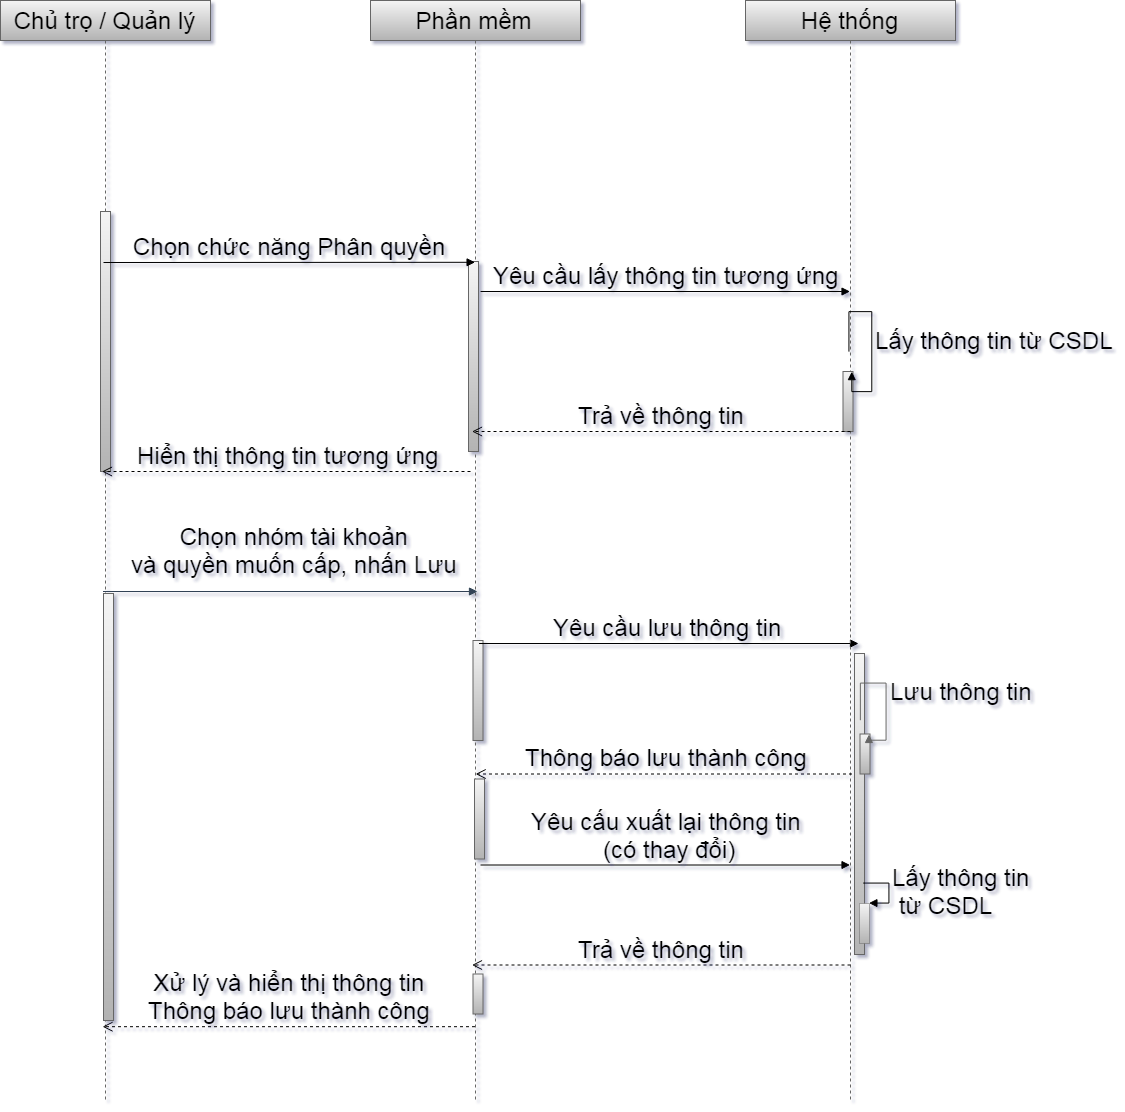

The diagram above was exported from draw.io. Its source (the exported page's mxGraphModel, read from the mxfile embedded in the PNG):
<mxGraphModel dx="1463" dy="1546" grid="1" gridSize="10" guides="1" tooltips="1" connect="1" arrows="1" fold="1" page="1" pageScale="1" pageWidth="900" pageHeight="1600" math="0" shadow="1">
  <root>
    <mxCell id="0" />
    <mxCell id="1" parent="0" />
    <mxCell id="2" value="Chủ trọ / Quản lý" style="shape=umlLifeline;perimeter=lifelinePerimeter;whiteSpace=wrap;html=1;container=1;collapsible=0;recursiveResize=0;outlineConnect=0;fillColor=#f5f5f5;gradientColor=#b3b3b3;fontSize=24;strokeColor=#666666;labelBackgroundColor=none;" vertex="1" parent="1">
      <mxGeometry x="460" y="80" width="210" height="1100" as="geometry" />
    </mxCell>
    <mxCell id="3" value="" style="html=1;points=[];perimeter=orthogonalPerimeter;fillColor=#f5f5f5;gradientColor=#b3b3b3;fontSize=24;strokeColor=#666666;labelBackgroundColor=none;" vertex="1" parent="2">
      <mxGeometry x="103" y="593" width="10" height="427" as="geometry" />
    </mxCell>
    <mxCell id="4" value="" style="html=1;points=[];perimeter=orthogonalPerimeter;fillColor=#f5f5f5;gradientColor=#b3b3b3;fontSize=24;strokeColor=#666666;labelBackgroundColor=none;" vertex="1" parent="2">
      <mxGeometry x="100" y="211" width="10" height="260" as="geometry" />
    </mxCell>
    <mxCell id="5" value="Chọn nhóm tài khoản&lt;br&gt;và quyền muốn cấp, nhấn Lưu" style="html=1;verticalAlign=bottom;endArrow=block;fontSize=24;fillColor=#647687;strokeColor=#314354;labelBackgroundColor=none;" edge="1" parent="2">
      <mxGeometry x="0.0147" y="11" width="80" relative="1" as="geometry">
        <mxPoint x="102.5" y="591" as="sourcePoint" />
        <mxPoint x="477" y="591" as="targetPoint" />
        <mxPoint as="offset" />
      </mxGeometry>
    </mxCell>
    <mxCell id="6" value="Phần mềm" style="shape=umlLifeline;perimeter=lifelinePerimeter;whiteSpace=wrap;html=1;container=1;collapsible=0;recursiveResize=0;outlineConnect=0;fillColor=#f5f5f5;gradientColor=#b3b3b3;fontSize=24;strokeColor=#666666;labelBackgroundColor=none;" vertex="1" parent="1">
      <mxGeometry x="830" y="80" width="210" height="1100" as="geometry" />
    </mxCell>
    <mxCell id="7" value="" style="html=1;points=[];perimeter=orthogonalPerimeter;fillColor=#f5f5f5;gradientColor=#b3b3b3;fontSize=24;strokeColor=#666666;labelBackgroundColor=none;" vertex="1" parent="6">
      <mxGeometry x="102.5" y="640" width="10" height="100" as="geometry" />
    </mxCell>
    <mxCell id="8" value="" style="html=1;points=[];perimeter=orthogonalPerimeter;fillColor=#f5f5f5;gradientColor=#b3b3b3;fontSize=24;strokeColor=#666666;labelBackgroundColor=none;" vertex="1" parent="6">
      <mxGeometry x="104" y="778.5" width="10" height="80" as="geometry" />
    </mxCell>
    <mxCell id="9" value="Yêu cầu lưu thông tin" style="html=1;verticalAlign=bottom;endArrow=block;fontSize=24;labelBackgroundColor=none;" edge="1" parent="6">
      <mxGeometry width="80" relative="1" as="geometry">
        <mxPoint x="108.5" y="643" as="sourcePoint" />
        <mxPoint x="488" y="643.0000000000005" as="targetPoint" />
      </mxGeometry>
    </mxCell>
    <mxCell id="10" value="Yêu cầu lấy thông tin tương ứng" style="html=1;verticalAlign=bottom;endArrow=block;fontSize=24;labelBackgroundColor=none;" edge="1" parent="6">
      <mxGeometry width="80" relative="1" as="geometry">
        <mxPoint x="110" y="291" as="sourcePoint" />
        <mxPoint x="479.5" y="291" as="targetPoint" />
      </mxGeometry>
    </mxCell>
    <mxCell id="11" value="Hiển thị thông tin tương ứng" style="html=1;verticalAlign=bottom;endArrow=open;dashed=1;endSize=8;fontSize=24;labelBackgroundColor=none;" edge="1" parent="6">
      <mxGeometry relative="1" as="geometry">
        <mxPoint x="100" y="471" as="sourcePoint" />
        <mxPoint x="-268.5" y="471" as="targetPoint" />
      </mxGeometry>
    </mxCell>
    <mxCell id="12" value="" style="html=1;points=[];perimeter=orthogonalPerimeter;fillColor=#f5f5f5;gradientColor=#b3b3b3;fontSize=24;strokeColor=#666666;labelBackgroundColor=none;" vertex="1" parent="6">
      <mxGeometry x="98" y="261" width="10" height="190" as="geometry" />
    </mxCell>
    <mxCell id="13" value="" style="html=1;points=[];perimeter=orthogonalPerimeter;fillColor=#f5f5f5;gradientColor=#b3b3b3;fontSize=24;strokeColor=#666666;labelBackgroundColor=none;" vertex="1" parent="6">
      <mxGeometry x="102.5" y="973.5" width="10" height="40" as="geometry" />
    </mxCell>
    <mxCell id="14" value="Hệ thống" style="shape=umlLifeline;perimeter=lifelinePerimeter;whiteSpace=wrap;html=1;container=1;collapsible=0;recursiveResize=0;outlineConnect=0;fillColor=#f5f5f5;gradientColor=#b3b3b3;fontSize=24;strokeColor=#666666;labelBackgroundColor=none;" vertex="1" parent="1">
      <mxGeometry x="1205" y="80" width="210" height="1100" as="geometry" />
    </mxCell>
    <mxCell id="15" value="Thông báo lưu thành công" style="html=1;verticalAlign=bottom;endArrow=open;dashed=1;endSize=8;fontSize=24;labelBackgroundColor=none;" edge="1" parent="14">
      <mxGeometry relative="1" as="geometry">
        <mxPoint x="112.5" y="773.5" as="sourcePoint" />
        <mxPoint x="-269.8571428571431" y="773.4999999999995" as="targetPoint" />
      </mxGeometry>
    </mxCell>
    <mxCell id="16" value="&lt;span style=&quot;color: rgba(0 , 0 , 0 , 0) ; font-family: &amp;quot;helvetica&amp;quot; , &amp;quot;arial&amp;quot; , sans-serif ; font-size: 0px&quot;&gt;%3CmxGraphModel%3E%3Croot%3E%3CmxCell%20id%3D%220%22%2F%3E%3CmxCell%20id%3D%221%22%20parent%3D%220%22%2F%3E%3CmxCell%20id%3D%222%22%20value%3D%22Ch%E1%BB%A7%20tr%E1%BB%8D%22%20style%3D%22shape%3DumlActor%3BverticalLabelPosition%3Dbottom%3BlabelBackgroundColor%3D%23ffffff%3BverticalAlign%3Dtop%3Bhtml%3D1%3BfontSize%3D24%3B%22%20vertex%3D%221%22%20parent%3D%221%22%3E%3CmxGeometry%20x%3D%22250%22%20y%3D%22245%22%20width%3D%2230%22%20height%3D%2260%22%20as%3D%22geometry%22%2F%3E%3C%2FmxCell%3E%3CmxCell%20id%3D%223%22%20value%3D%22Qu%E1%BA%A3n%20l%C3%BD%22%20style%3D%22shape%3DumlActor%3BverticalLabelPosition%3Dbottom%3BlabelBackgroundColor%3D%23ffffff%3BverticalAlign%3Dtop%3Bhtml%3D1%3BfontSize%3D24%3B%22%20vertex%3D%221%22%20parent%3D%221%22%3E%3CmxGeometry%20x%3D%22250%22%20y%3D%22460%22%20width%3D%2230%22%20height%3D%2260%22%20as%3D%22geometry%22%2F%3E%3C%2FmxCell%3E%3CmxCell%20id%3D%224%22%20value%3D%22Qu%E1%BA%A3n%20l%C3%BD%20th%C3%B4ng%20tin%20Ph%C3%B2ng%22%20style%3D%22ellipse%3BwhiteSpace%3Dwrap%3Bhtml%3D1%3BfillColor%3D%23f8cecc%3BgradientColor%3D%23ea6b66%3BfontSize%3D24%3BstrokeColor%3D%23b85450%3B%22%20vertex%3D%221%22%20parent%3D%221%22%3E%3CmxGeometry%20x%3D%22430%22%20y%3D%22330%22%20width%3D%22140%22%20height%3D%22140%22%20as%3D%22geometry%22%2F%3E%3C%2FmxCell%3E%3CmxCell%20id%3D%225%22%20value%3D%22Th%C3%AAm%2C%20xo%C3%A1%2C%20s%E1%BB%ADa%20th%C3%B4ng%20tin%20ph%C3%B2ng%22%20style%3D%22ellipse%3BwhiteSpace%3Dwrap%3Bhtml%3D1%3BfillColor%3D%23f5f5f5%3BgradientColor%3D%23b3b3b3%3BfontSize%3D24%3BstrokeColor%3D%23666666%3B%22%20vertex%3D%221%22%20parent%3D%221%22%3E%3CmxGeometry%20x%3D%22415%22%20y%3D%2240%22%20width%3D%22170%22%20height%3D%22170%22%20as%3D%22geometry%22%2F%3E%3C%2FmxCell%3E%3CmxCell%20id%3D%226%22%20value%3D%22%C4%90%C4%83ng%20nh%E1%BA%ADp%22%20style%3D%22ellipse%3BwhiteSpace%3Dwrap%3Bhtml%3D1%3BfillColor%3D%23ffcd28%3BgradientColor%3D%23ffa500%3BfontSize%3D24%3BstrokeColor%3D%23d79b00%3B%22%20vertex%3D%221%22%20parent%3D%221%22%3E%3CmxGeometry%20x%3D%22800%22%20y%3D%22330%22%20width%3D%22140%22%20height%3D%22140%22%20as%3D%22geometry%22%2F%3E%3C%2FmxCell%3E%3CmxCell%20id%3D%227%22%20value%3D%22%22%20style%3D%22endArrow%3Dblock%3Bdashed%3D1%3BendFill%3D0%3BendSize%3D12%3Bhtml%3D1%3BfontSize%3D16%3BexitX%3D0.344%3BexitY%3D0.806%3BexitDx%3D0%3BexitDy%3D0%3BexitPerimeter%3D0%3BentryX%3D0.5%3BentryY%3D0.5%3BentryDx%3D0%3BentryDy%3D0%3BentryPerimeter%3D0%3B%22%20edge%3D%221%22%20source%3D%223%22%20target%3D%222%22%20parent%3D%221%22%3E%3CmxGeometry%20width%3D%22160%22%20relative%3D%221%22%20as%3D%22geometry%22%3E%3CmxPoint%20x%3D%22240%22%20y%3D%22520%22%20as%3D%22sourcePoint%22%2F%3E%3CmxPoint%20x%3D%22400%22%20y%3D%22520%22%20as%3D%22targetPoint%22%2F%3E%3CArray%20as%3D%22points%22%3E%3CmxPoint%20x%3D%22160%22%20y%3D%22400%22%2F%3E%3C%2FArray%3E%3C%2FmxGeometry%3E%3C%2FmxCell%3E%3CmxCell%20id%3D%228%22%20value%3D%22K%E1%BA%BF%20th%E1%BB%ABa%22%20style%3D%22text%3Bhtml%3D1%3Bresizable%3D0%3Bpoints%3D%5B%5D%3Bautosize%3D1%3Balign%3Dleft%3BverticalAlign%3Dtop%3BspacingTop%3D-4%3BfontSize%3D24%3B%22%20vertex%3D%221%22%20parent%3D%221%22%3E%3CmxGeometry%20x%3D%22170%22%20y%3D%22390%22%20width%3D%2270%22%20height%3D%2220%22%20as%3D%22geometry%22%2F%3E%3C%2FmxCell%3E%3CmxCell%20id%3D%229%22%20value%3D%22%22%20style%3D%22endArrow%3Dnone%3Bhtml%3D1%3BfontSize%3D24%3BentryX%3D0%3BentryY%3D0.5%3BentryDx%3D0%3BentryDy%3D0%3BexitX%3D0.5%3BexitY%3D0.5%3BexitDx%3D0%3BexitDy%3D0%3BexitPerimeter%3D0%3B%22%20edge%3D%221%22%20source%3D%222%22%20target%3D%224%22%20parent%3D%221%22%3E%3CmxGeometry%20width%3D%2250%22%20height%3D%2250%22%20relative%3D%221%22%20as%3D%22geometry%22%3E%3CmxPoint%20x%3D%22150%22%20y%3D%22620%22%20as%3D%22sourcePoint%22%2F%3E%3CmxPoint%20x%3D%22200%22%20y%3D%22570%22%20as%3D%22targetPoint%22%2F%3E%3C%2FmxGeometry%3E%3C%2FmxCell%3E%3CmxCell%20id%3D%2210%22%20value%3D%22Use%22%20style%3D%22endArrow%3Dopen%3BendSize%3D12%3Bdashed%3D1%3Bhtml%3D1%3BfontSize%3D24%3BexitX%3D1%3BexitY%3D0.5%3BexitDx%3D0%3BexitDy%3D0%3BentryX%3D0%3BentryY%3D0.5%3BentryDx%3D0%3BentryDy%3D0%3B%22%20edge%3D%221%22%20source%3D%224%22%20target%3D%226%22%20parent%3D%221%22%3E%3CmxGeometry%20width%3D%22160%22%20relative%3D%221%22%20as%3D%22geometry%22%3E%3CmxPoint%20x%3D%22150%22%20y%3D%22570%22%20as%3D%22sourcePoint%22%2F%3E%3CmxPoint%20x%3D%22310%22%20y%3D%22570%22%20as%3D%22targetPoint%22%2F%3E%3C%2FmxGeometry%3E%3C%2FmxCell%3E%3CmxCell%20id%3D%2211%22%20value%3D%22Th%C3%AAm%2C%20xo%C3%A1%2C%20s%E1%BB%ADa%20th%C3%B4ng%20tin%20khu%20(d%C3%A3y%20nh%C3%A0)%22%20style%3D%22ellipse%3BwhiteSpace%3Dwrap%3Bhtml%3D1%3BfillColor%3D%23f5f5f5%3BgradientColor%3D%23b3b3b3%3BfontSize%3D24%3BstrokeColor%3D%23666666%3B%22%20vertex%3D%221%22%20parent%3D%221%22%3E%3CmxGeometry%20x%3D%22415%22%20y%3D%22580%22%20width%3D%22170%22%20height%3D%22170%22%20as%3D%22geometry%22%2F%3E%3C%2FmxCell%3E%3CmxCell%20id%3D%2212%22%20value%3D%22Th%C3%AAm%2C%20xo%C3%A1%2C%20s%E1%BB%ADa%20th%C3%B4ng%20tin%20t%E1%BA%A7ng%22%20style%3D%22ellipse%3BwhiteSpace%3Dwrap%3Bhtml%3D1%3BfillColor%3D%23f5f5f5%3BgradientColor%3D%23b3b3b3%3BfontSize%3D24%3BstrokeColor%3D%23666666%3B%22%20vertex%3D%221%22%20parent%3D%221%22%3E%3CmxGeometry%20x%3D%22670%22%20y%3D%22540%22%20width%3D%22170%22%20height%3D%22170%22%20as%3D%22geometry%22%2F%3E%3C%2FmxCell%3E%3CmxCell%20id%3D%2213%22%20value%3D%22Extends%22%20style%3D%22endArrow%3Dblock%3BendSize%3D16%3BendFill%3D0%3Bhtml%3D1%3BfontSize%3D24%3BentryX%3D0.5%3BentryY%3D0%3BentryDx%3D0%3BentryDy%3D0%3B%22%20edge%3D%221%22%20source%3D%225%22%20target%3D%224%22%20parent%3D%221%22%3E%3CmxGeometry%20width%3D%22160%22%20relative%3D%221%22%20as%3D%22geometry%22%3E%3CmxPoint%20x%3D%22620%22%20y%3D%22274%22%20as%3D%22sourcePoint%22%2F%3E%3CmxPoint%20x%3D%22780%22%20y%3D%22274%22%20as%3D%22targetPoint%22%2F%3E%3C%2FmxGeometry%3E%3C%2FmxCell%3E%3CmxCell%20id%3D%2214%22%20value%3D%22Extends%22%20style%3D%22endArrow%3Dblock%3BendSize%3D16%3BendFill%3D0%3Bhtml%3D1%3BfontSize%3D24%3BentryX%3D1%3BentryY%3D1%3BentryDx%3D0%3BentryDy%3D0%3BexitX%3D0.5%3BexitY%3D0%3BexitDx%3D0%3BexitDy%3D0%3B%22%20edge%3D%221%22%20source%3D%2212%22%20target%3D%224%22%20parent%3D%221%22%3E%3CmxGeometry%20width%3D%22160%22%20relative%3D%221%22%20as%3D%22geometry%22%3E%3CmxPoint%20x%3D%22517.3044615863753%22%20y%3D%22259.6509225498721%22%20as%3D%22sourcePoint%22%2F%3E%3CmxPoint%20x%3D%22510%22%20y%3D%22340%22%20as%3D%22targetPoint%22%2F%3E%3C%2FmxGeometry%3E%3C%2FmxCell%3E%3CmxCell%20id%3D%2215%22%20value%3D%22Extends%22%20style%3D%22endArrow%3Dblock%3BendSize%3D16%3BendFill%3D0%3Bhtml%3D1%3BfontSize%3D24%3BentryX%3D0.5%3BentryY%3D1%3BentryDx%3D0%3BentryDy%3D0%3B%22%20edge%3D%221%22%20source%3D%2211%22%20target%3D%224%22%20parent%3D%221%22%3E%3CmxGeometry%20width%3D%22160%22%20relative%3D%221%22%20as%3D%22geometry%22%3E%3CmxPoint%20x%3D%22745%22%20y%3D%22550%22%20as%3D%22sourcePoint%22%2F%3E%3CmxPoint%20x%3D%22559.4974746830585%22%20y%3D%22459.4974746830585%22%20as%3D%22targetPoint%22%2F%3E%3C%2FmxGeometry%3E%3C%2FmxCell%3E%3C%2Froot%3E%3C%2FmxGraphModel%3E&lt;/span&gt;" style="html=1;points=[];perimeter=orthogonalPerimeter;fillColor=#f5f5f5;gradientColor=#b3b3b3;fontSize=24;strokeColor=#666666;labelBackgroundColor=none;" vertex="1" parent="14">
      <mxGeometry x="109" y="653" width="10" height="301" as="geometry" />
    </mxCell>
    <mxCell id="17" value="" style="group;labelBackgroundColor=none;" vertex="1" connectable="0" parent="14">
      <mxGeometry x="97.5" y="351" width="30" height="60" as="geometry" />
    </mxCell>
    <mxCell id="18" value="" style="html=1;points=[];perimeter=orthogonalPerimeter;fillColor=#f5f5f5;gradientColor=#b3b3b3;fontSize=24;strokeColor=#666666;labelBackgroundColor=none;" vertex="1" parent="17">
      <mxGeometry y="20" width="10" height="60" as="geometry" />
    </mxCell>
    <mxCell id="19" value="Lấy thông tin từ CSDL" style="edgeStyle=orthogonalEdgeStyle;html=1;align=left;spacingLeft=2;endArrow=block;rounded=0;entryX=1;entryY=0;fontSize=24;labelBackgroundColor=none;" edge="1" parent="17" target="18">
      <mxGeometry relative="1" as="geometry">
        <mxPoint x="5" as="sourcePoint" />
        <Array as="points">
          <mxPoint x="5" y="-40" />
          <mxPoint x="30" y="-40" />
          <mxPoint x="30" y="40" />
        </Array>
      </mxGeometry>
    </mxCell>
    <mxCell id="20" value="Trả về thông tin" style="html=1;verticalAlign=bottom;endArrow=open;dashed=1;endSize=8;fontSize=24;labelBackgroundColor=none;" edge="1" parent="14">
      <mxGeometry relative="1" as="geometry">
        <mxPoint x="105" y="431" as="sourcePoint" />
        <mxPoint x="-273.5" y="431" as="targetPoint" />
      </mxGeometry>
    </mxCell>
    <mxCell id="21" value="" style="html=1;points=[];perimeter=orthogonalPerimeter;dashed=1;dashPattern=1 1;fontSize=24;gradientColor=#b3b3b3;fillColor=#f5f5f5;strokeColor=#666666;labelBackgroundColor=none;" vertex="1" parent="14">
      <mxGeometry x="114" y="903" width="10" height="40" as="geometry" />
    </mxCell>
    <mxCell id="22" value="Lấy thông tin&lt;br&gt;&amp;nbsp;từ CSDL" style="edgeStyle=orthogonalEdgeStyle;html=1;align=left;spacingLeft=2;endArrow=block;rounded=0;entryX=1;entryY=0;fontSize=24;labelBackgroundColor=none;" edge="1" parent="14" target="21">
      <mxGeometry relative="1" as="geometry">
        <mxPoint x="119" y="883" as="sourcePoint" />
        <Array as="points">
          <mxPoint x="144" y="883" />
        </Array>
      </mxGeometry>
    </mxCell>
    <mxCell id="23" value="Trả về thông tin" style="html=1;verticalAlign=bottom;endArrow=open;dashed=1;endSize=8;fontSize=24;labelBackgroundColor=none;" edge="1" parent="14">
      <mxGeometry relative="1" as="geometry">
        <mxPoint x="105" y="964.5" as="sourcePoint" />
        <mxPoint x="-273.5" y="964.5" as="targetPoint" />
      </mxGeometry>
    </mxCell>
    <mxCell id="24" value="" style="group;labelBackgroundColor=none;" vertex="1" connectable="0" parent="1">
      <mxGeometry x="1319.5" y="763.5" width="25" height="90" as="geometry" />
    </mxCell>
    <mxCell id="25" value="" style="html=1;points=[];perimeter=orthogonalPerimeter;fillColor=#f5f5f5;gradientColor=#b3b3b3;fontSize=24;strokeColor=#666666;labelBackgroundColor=none;" vertex="1" parent="24">
      <mxGeometry y="50" width="10" height="40" as="geometry" />
    </mxCell>
    <mxCell id="26" value="Lưu thông tin" style="edgeStyle=orthogonalEdgeStyle;html=1;align=left;spacingLeft=2;endArrow=block;rounded=0;entryX=1;entryY=0;fontSize=24;gradientColor=#b3b3b3;fillColor=#f5f5f5;strokeColor=#666666;labelBackgroundColor=none;" edge="1" parent="24" target="25">
      <mxGeometry relative="1" as="geometry">
        <mxPoint y="35" as="sourcePoint" />
        <Array as="points">
          <mxPoint />
          <mxPoint x="25" />
          <mxPoint x="25" y="55" />
        </Array>
      </mxGeometry>
    </mxCell>
    <mxCell id="27" value="Xử lý và hiển thị thông tin&lt;br&gt;Thông báo lưu thành công" style="html=1;verticalAlign=bottom;endArrow=open;dashed=1;endSize=8;fontSize=24;entryX=0.486;entryY=0.763;entryDx=0;entryDy=0;entryPerimeter=0;labelBackgroundColor=none;" edge="1" parent="1">
      <mxGeometry relative="1" as="geometry">
        <mxPoint x="934.5" y="1106.2000000000003" as="sourcePoint" />
        <mxPoint x="562.06" y="1106.2000000000003" as="targetPoint" />
      </mxGeometry>
    </mxCell>
    <mxCell id="28" value="Yêu cấu xuất lại thông tin &lt;br&gt;(có thay đổi)" style="html=1;verticalAlign=bottom;endArrow=block;fontSize=24;labelBackgroundColor=none;" edge="1" parent="1">
      <mxGeometry width="80" relative="1" as="geometry">
        <mxPoint x="940" y="944.5" as="sourcePoint" />
        <mxPoint x="1309.5" y="944.5" as="targetPoint" />
      </mxGeometry>
    </mxCell>
    <mxCell id="29" value="Chọn chức năng Phân quyền" style="html=1;verticalAlign=bottom;endArrow=block;fontSize=24;labelBackgroundColor=none;entryX=0.498;entryY=0.132;entryDx=0;entryDy=0;entryPerimeter=0;" edge="1" parent="1">
      <mxGeometry width="80" relative="1" as="geometry">
        <mxPoint x="562.9999999999998" y="342" as="sourcePoint" />
        <mxPoint x="934.5799999999999" y="341.8000000000002" as="targetPoint" />
      </mxGeometry>
    </mxCell>
  </root>
</mxGraphModel>